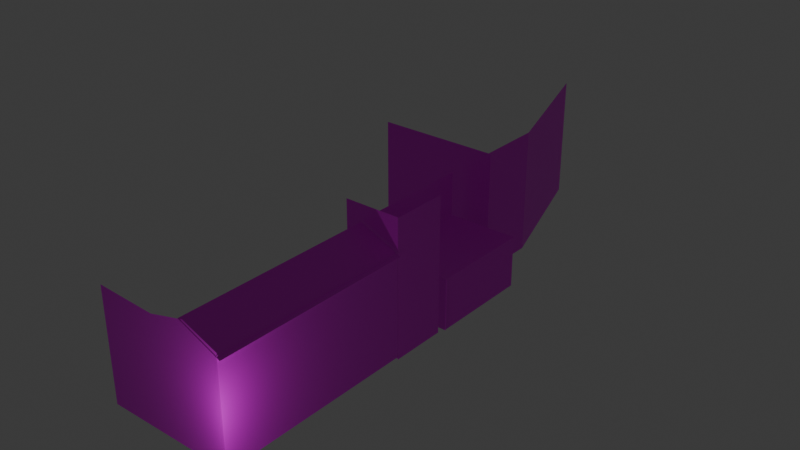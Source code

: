 # Source: 15.blend  (saved by Blender 4.0.36; exported with 4.5.12 LTS)
import bpy
from mathutils import Matrix  # noqa: F401  (used for matrix-valued properties, if any)

bpy.ops.wm.read_factory_settings(use_empty=True)
scene = bpy.context.scene
scene.name = 'Scene'

# ---- collections
col_collection = bpy.data.collections.new('Collection'); scene.collection.children.link(col_collection)

# ---- images (referenced by path relative to the original .blend; pixels are not part of the script)
import os
ASSET_DIR = os.environ.get("B2B_ASSET_DIR", "")  # directory of the original .blend (textures are referenced by path, not embedded)
HERE = os.path.dirname(os.path.abspath(__file__))  # packed textures are extracted next to this script under _unpacked/

def load_image(name, relpath, width, height, colorspace="sRGB"):
    """Load a texture the original file referenced (path relative to the .blend, or extracted next to this script)."""
    p = next((c for c in (os.path.join(HERE, relpath), os.path.join(ASSET_DIR, relpath)) if relpath and os.path.exists(c)), "")
    if p:
        img = bpy.data.images.load(p, check_existing=True)
        img.name = name
    else:  # same state as the original file: an image datablock whose file is absent (Cycles renders it pink)
        img = bpy.data.images.new(name, width, height)
        img.source = "FILE"
        img.filepath = "//" + (relpath or name)
    img.colorspace_settings.name = colorspace
    return img
img_azuma2_png = load_image('azuma2.png', 'azuma2.png', 1024, 1024, 'sRGB')
img_azuma1_png = load_image('azuma1.png', 'azuma1.png', 1024, 1024, 'sRGB')
img_azuma2_png_002 = load_image('azuma2.png.002', 'azuma2.png', 1024, 1024, 'sRGB')
img_azuma3_png = load_image('azuma3.png', 'azuma3.png', 1024, 1024, 'sRGB')
img_azuma3_png_001 = load_image('azuma3.png.001', 'azuma3.png', 1024, 1024, 'sRGB')
img_azuma4_png = load_image('azuma4.png', 'azuma4.png', 1024, 1024, 'sRGB')
img_azuma5_png = load_image('azuma5.png', 'azuma5.png', 1024, 1024, 'sRGB')
img_azuma6_png = load_image('azuma6.png', 'azuma6.png', 1024, 1024, 'sRGB')
img_azuma7_png = load_image('azuma7.png', 'azuma7.png', 1024, 1024, 'sRGB')
img_azuma9_png = load_image('azuma9.png', 'azuma9.png', 1024, 1024, 'sRGB')
img_azuma8_png_001 = load_image('azuma8.png.001', 'azuma8.png', 1024, 1024, 'sRGB')

# ---- materials (node trees are filled in below, after node groups)
mat_x = bpy.data.materials.new('マテリアル')
mat_x.use_transparent_shadow = False
mat_001 = bpy.data.materials.new('マテリアル.001')
mat_001.use_transparent_shadow = False
mat_002 = bpy.data.materials.new('マテリアル.002')
mat_002.use_transparent_shadow = False
mat_009 = bpy.data.materials.new('マテリアル.009')
mat_009.use_transparent_shadow = False
mat_011 = bpy.data.materials.new('マテリアル.011')
mat_011.use_transparent_shadow = False
mat_012 = bpy.data.materials.new('マテリアル.012')
mat_012.use_transparent_shadow = False
mat_014 = bpy.data.materials.new('マテリアル.014')
mat_014.use_transparent_shadow = False
mat_015 = bpy.data.materials.new('マテリアル.015')
mat_015.use_transparent_shadow = False
mat_016 = bpy.data.materials.new('マテリアル.016')
mat_016.use_transparent_shadow = False
mat_017 = bpy.data.materials.new('マテリアル.017')
mat_017.use_transparent_shadow = False
mat_018 = bpy.data.materials.new('マテリアル.018')
mat_018.use_transparent_shadow = False

# ---- material node trees
mat_x.use_nodes = True; mat_x.node_tree.nodes.clear()
_N = mat_x.node_tree.nodes; _L = mat_x.node_tree.links
n0 = _N.new('ShaderNodeBsdfPrincipled'); n0.name = 'プリンシプルBSDF'; n0.location = (10, 300)
n0.inputs[3].default_value = 1.45
n1 = _N.new('ShaderNodeOutputMaterial'); n1.name = 'マテリアル出力'; n1.location = (300, 300)
n2 = _N.new('ShaderNodeTexImage'); n2.name = '画像テクスチャ'; n2.location = (-280, 275)
n2.image = img_azuma2_png
_L.new(n0.outputs[0], n1.inputs[0])
_L.new(n2.outputs[0], n0.inputs[0])
n1.is_active_output = True
mat_001.use_nodes = True; mat_001.node_tree.nodes.clear()
_N = mat_001.node_tree.nodes; _L = mat_001.node_tree.links
n0 = _N.new('ShaderNodeBsdfPrincipled'); n0.name = 'プリンシプルBSDF'; n0.location = (10, 300)
n0.inputs[3].default_value = 1.45
n1 = _N.new('ShaderNodeOutputMaterial'); n1.name = 'マテリアル出力'; n1.location = (300, 300)
n2 = _N.new('ShaderNodeTexImage'); n2.name = '画像テクスチャ'; n2.location = (-280, 275)
n2.image = img_azuma1_png
_L.new(n0.outputs[0], n1.inputs[0])
_L.new(n2.outputs[0], n0.inputs[0])
n1.is_active_output = True
mat_002.use_nodes = True; mat_002.node_tree.nodes.clear()
_N = mat_002.node_tree.nodes; _L = mat_002.node_tree.links
n0 = _N.new('ShaderNodeBsdfPrincipled'); n0.name = 'プリンシプルBSDF'; n0.location = (10, 300)
n0.inputs[3].default_value = 1.45
n1 = _N.new('ShaderNodeOutputMaterial'); n1.name = 'マテリアル出力'; n1.location = (300, 300)
n2 = _N.new('ShaderNodeTexImage'); n2.name = '画像テクスチャ'; n2.location = (-280, 275)
n2.image = img_azuma2_png_002
_L.new(n0.outputs[0], n1.inputs[0])
_L.new(n2.outputs[0], n0.inputs[0])
n1.is_active_output = True
mat_009.use_nodes = True; mat_009.node_tree.nodes.clear()
_N = mat_009.node_tree.nodes; _L = mat_009.node_tree.links
n0 = _N.new('ShaderNodeBsdfPrincipled'); n0.name = 'プリンシプルBSDF'; n0.location = (10, 300)
n0.inputs[3].default_value = 1.45
n1 = _N.new('ShaderNodeOutputMaterial'); n1.name = 'マテリアル出力'; n1.location = (300, 300)
n2 = _N.new('ShaderNodeTexImage'); n2.name = '画像テクスチャ'; n2.location = (-280, 275)
n2.image = img_azuma3_png
_L.new(n0.outputs[0], n1.inputs[0])
_L.new(n2.outputs[0], n0.inputs[0])
n1.is_active_output = True
mat_011.use_nodes = True; mat_011.node_tree.nodes.clear()
_N = mat_011.node_tree.nodes; _L = mat_011.node_tree.links
n0 = _N.new('ShaderNodeBsdfPrincipled'); n0.name = 'プリンシプルBSDF'; n0.location = (10, 300)
n0.inputs[3].default_value = 1.45
n1 = _N.new('ShaderNodeOutputMaterial'); n1.name = 'マテリアル出力'; n1.location = (300, 300)
n2 = _N.new('ShaderNodeTexImage'); n2.name = '画像テクスチャ'; n2.location = (-280, 275)
n2.image = img_azuma3_png_001
_L.new(n0.outputs[0], n1.inputs[0])
_L.new(n2.outputs[0], n0.inputs[0])
n1.is_active_output = True
mat_012.use_nodes = True; mat_012.node_tree.nodes.clear()
_N = mat_012.node_tree.nodes; _L = mat_012.node_tree.links
n0 = _N.new('ShaderNodeBsdfPrincipled'); n0.name = 'プリンシプルBSDF'; n0.location = (10, 300)
n0.inputs[3].default_value = 1.45
n1 = _N.new('ShaderNodeOutputMaterial'); n1.name = 'マテリアル出力'; n1.location = (300, 300)
n2 = _N.new('ShaderNodeTexImage'); n2.name = '画像テクスチャ'; n2.location = (-280, 275)
n2.image = img_azuma4_png
_L.new(n0.outputs[0], n1.inputs[0])
_L.new(n2.outputs[0], n0.inputs[0])
n1.is_active_output = True
mat_014.use_nodes = True; mat_014.node_tree.nodes.clear()
_N = mat_014.node_tree.nodes; _L = mat_014.node_tree.links
n0 = _N.new('ShaderNodeBsdfPrincipled'); n0.name = 'プリンシプルBSDF'; n0.location = (10, 300)
n0.inputs[3].default_value = 1.45
n1 = _N.new('ShaderNodeOutputMaterial'); n1.name = 'マテリアル出力'; n1.location = (300, 300)
n2 = _N.new('ShaderNodeTexImage'); n2.name = '画像テクスチャ'; n2.location = (-280, 275)
n2.image = img_azuma5_png
_L.new(n0.outputs[0], n1.inputs[0])
_L.new(n2.outputs[0], n0.inputs[0])
n1.is_active_output = True
mat_015.use_nodes = True; mat_015.node_tree.nodes.clear()
_N = mat_015.node_tree.nodes; _L = mat_015.node_tree.links
n0 = _N.new('ShaderNodeBsdfPrincipled'); n0.name = 'プリンシプルBSDF'; n0.location = (10, 300)
n0.inputs[3].default_value = 1.45
n1 = _N.new('ShaderNodeOutputMaterial'); n1.name = 'マテリアル出力'; n1.location = (300, 300)
n2 = _N.new('ShaderNodeTexImage'); n2.name = '画像テクスチャ'; n2.location = (-280, 275)
n2.image = img_azuma6_png
_L.new(n0.outputs[0], n1.inputs[0])
_L.new(n2.outputs[0], n0.inputs[0])
n1.is_active_output = True
mat_016.use_nodes = True; mat_016.node_tree.nodes.clear()
_N = mat_016.node_tree.nodes; _L = mat_016.node_tree.links
n0 = _N.new('ShaderNodeBsdfPrincipled'); n0.name = 'プリンシプルBSDF'; n0.location = (10, 300)
n0.inputs[3].default_value = 1.45
n1 = _N.new('ShaderNodeOutputMaterial'); n1.name = 'マテリアル出力'; n1.location = (300, 300)
n2 = _N.new('ShaderNodeTexImage'); n2.name = '画像テクスチャ'; n2.location = (-280, 275)
n2.image = img_azuma7_png
_L.new(n0.outputs[0], n1.inputs[0])
_L.new(n2.outputs[0], n0.inputs[0])
n1.is_active_output = True
mat_017.use_nodes = True; mat_017.node_tree.nodes.clear()
_N = mat_017.node_tree.nodes; _L = mat_017.node_tree.links
n0 = _N.new('ShaderNodeBsdfPrincipled'); n0.name = 'プリンシプルBSDF'; n0.location = (10, 300)
n0.inputs[3].default_value = 1.45
n1 = _N.new('ShaderNodeOutputMaterial'); n1.name = 'マテリアル出力'; n1.location = (300, 300)
n2 = _N.new('ShaderNodeTexImage'); n2.name = '画像テクスチャ'; n2.location = (-280, 275)
n2.image = img_azuma9_png
_L.new(n0.outputs[0], n1.inputs[0])
_L.new(n2.outputs[0], n0.inputs[0])
n1.is_active_output = True
mat_018.use_nodes = True; mat_018.node_tree.nodes.clear()
_N = mat_018.node_tree.nodes; _L = mat_018.node_tree.links
n0 = _N.new('ShaderNodeBsdfPrincipled'); n0.name = 'プリンシプルBSDF'; n0.location = (10, 300)
n0.inputs[3].default_value = 1.45
n1 = _N.new('ShaderNodeOutputMaterial'); n1.name = 'マテリアル出力'; n1.location = (300, 300)
n2 = _N.new('ShaderNodeTexImage'); n2.name = '画像テクスチャ'; n2.location = (-280, 275)
n2.image = img_azuma8_png_001
_L.new(n0.outputs[0], n1.inputs[0])
_L.new(n2.outputs[0], n0.inputs[0])
n1.is_active_output = True

# ---- world
world_world = bpy.data.worlds.new('World'); scene.world = world_world
world_world.use_nodes = True; world_world.node_tree.nodes.clear()
_N = world_world.node_tree.nodes; _L = world_world.node_tree.links
n0 = _N.new('ShaderNodeOutputWorld'); n0.name = 'World Output'; n0.location = (300, 300)
n1 = _N.new('ShaderNodeBackground'); n1.name = 'Background'; n1.location = (10, 300)
n1.inputs[0].default_value = (0.05088, 0.05088, 0.05088, 1.0)
_L.new(n1.outputs[0], n0.inputs[0])
n0.is_active_output = True
world_world.color = (0.05088, 0.05088, 0.05088)
world_world.use_sun_shadow = False
world_world.sun_shadow_jitter_overblur = 0.0

# ---- lights
light_light = bpy.data.lights.new('Light', 'POINT')
light_light.transmission_factor = 0.0
light_light.use_soft_falloff = False
light_light.energy = 1000.0
light_light.shadow_soft_size = 0.1
light_light.shadow_maximum_resolution = 0.006
light_light.use_absolute_resolution = True

# ---- meshes
me_x = bpy.data.meshes.new('平面')
me_x.from_pydata([(-1.0, -1.0, 0.0), (1.0, -1.0, 0.0), (-1.0, 1.0, 0.0), (1.0, 1.0, 0.0)], [], [(0, 1, 3, 2)])
_uv = me_x.uv_layers.new(name='UVマップ')
_uv.uv.foreach_set('vector', [0.006066, 0.9853, 0.006066, 0.005301, 0.9979, 0.005301, 0.9979, 0.9853])
me_x.materials.append(mat_x)
me_x.update()
me_005 = bpy.data.meshes.new('平面.005')
me_005.from_pydata([(-1.174, -1.0, -3.276e-15), (1.0, -1.0, 0.0), (-1.041, 1.0, -7.608e-16), (1.0, 1.0, 0.0), (-1.306, 0.4653, -5.75e-15), (-1.123, -0.09086, -2.312e-15), (-0.8159, -1.0, -2.736e-15), (-0.5274, 1.0, 2.68e-15), (-0.539, 0.4653, 2.463e-15), (-0.5834, -0.09086, 1.63e-15)], [], [(3, 7, 8, 9, 6, 1), (0, 6, 9, 5), (5, 9, 8, 4), (4, 8, 7, 2)])
_uv = me_005.uv_layers.new(name='UVマップ')
_uv.uv.foreach_set('vector', [0.9979, 0.005301, 0.9979, 0.8237, 0.7327, 0.8237, 0.4569, 0.8237, 0.006066, 0.8237, 0.006066, 0.005301, 0.006066, 0.9853, 0.006066, 0.8237, 0.4569, 0.8237, 0.4569, 0.9853, 0.4569, 0.9853, 0.4569, 0.8237, 0.7327, 0.8237, 0.7327, 0.9853, 0.7327, 0.9853, 0.7327, 0.8237, 0.9979, 0.8237, 0.9979, 0.9853])
me_005.materials.append(mat_001)
me_005.update()
me_010 = bpy.data.meshes.new('平面.010')
me_010.from_pydata([(-0.7201, -1.0, -0.1205), (1.0, -1.0, 0.0), (-0.7201, 1.0, -0.1205), (1.0, 1.0, 0.0)], [], [(0, 1, 3, 2)])
_uv = me_010.uv_layers.new(name='UVマップ')
_uv.uv.foreach_set('vector', [0.006066, 0.9853, 0.006066, 0.9414, 0.9979, 0.9414, 0.9979, 0.9853])
me_010.materials.append(mat_002)
me_010.update()
me_011 = bpy.data.meshes.new('平面.011')
me_011.from_pydata([(-1.0, -1.0, 0.0), (1.0, -1.0, 0.0), (-1.0, 1.0, 0.0), (1.0, 1.0, 0.0)], [], [(0, 1, 3, 2)])
_uv = me_011.uv_layers.new(name='UVマップ')
_uv.uv.foreach_set('vector', [0.006066, 0.9853, 0.006066, 0.005301, 0.9979, 0.005301, 0.9979, 0.9853])
me_011.materials.append(mat_009)
me_011.update()
me_012 = bpy.data.meshes.new('平面.012')
me_012.from_pydata([(-1.0, -1.0, 0.0), (1.0, -1.0, 0.0), (-1.0, 1.0, 0.0), (1.0, 1.0, 0.0)], [], [(0, 1, 3, 2)])
_uv = me_012.uv_layers.new(name='UVマップ')
_uv.uv.foreach_set('vector', [0.006066, 0.9853, 0.006066, 0.005301, 0.9198, 0.005301, 0.9198, 0.9853])
me_012.materials.append(mat_011)
me_012.update()
me_018 = bpy.data.meshes.new('平面.018')
me_018.from_pydata([(-1.0, -1.0, 0.0), (1.0, -1.0, 0.0), (-1.0, 1.0, 0.0), (1.0, 1.0, 0.0)], [], [(0, 1, 3, 2)])
_uv = me_018.uv_layers.new(name='UVマップ')
_uv.uv.foreach_set('vector', [0.006066, 0.9853, 0.006066, 0.005301, 0.9979, 0.005301, 0.9979, 0.9853])
me_018.materials.append(mat_012)
me_018.update()
me_020 = bpy.data.meshes.new('平面.020')
me_020.from_pydata([(1.0, -1.0, 0.0), (1.0, 1.0, 0.0), (-0.8416, -1.0, 0.0), (-0.8416, 1.0, 0.0)], [], [(2, 0, 1, 3)])
_uv = me_020.uv_layers.new(name='UVマップ')
_uv.uv.foreach_set('vector', [0.006066, 0.9077, 0.006066, 0.005301, 0.9979, 0.005301, 0.9979, 0.9077])
me_020.materials.append(mat_014)
me_020.update()
me_021 = bpy.data.meshes.new('平面.021')
me_021.from_pydata([(1.0, -1.0, 0.0), (1.0, 1.0, 0.0), (-0.8416, -1.0, 0.0), (-0.8416, 1.0, 0.0)], [], [(2, 0, 1, 3)])
_uv = me_021.uv_layers.new(name='UVマップ')
_uv.uv.foreach_set('vector', [0.006066, 0.9077, 0.006066, 0.005301, 0.9979, 0.005301, 0.9979, 0.9077])
me_021.materials.append(mat_015)
me_021.update()
me_022 = bpy.data.meshes.new('平面.022')
me_022.from_pydata([(1.0, -1.0, 0.0), (1.0, 1.0, 0.0), (-0.8416, -1.0, 0.0), (-0.8416, 1.0, 0.0)], [], [(2, 0, 1, 3)])
_uv = me_022.uv_layers.new(name='UVマップ')
_uv.uv.foreach_set('vector', [0.9893, 1.013, -3.252, 1.013, -3.252, 0.009599, 0.9893, 0.009599])
me_022.materials.append(mat_016)
me_022.update()
me_001 = bpy.data.meshes.new('平面.001')
me_001.from_pydata([(-1.0, -1.0, 0.0), (1.0, -1.0, 0.0), (-1.0, -0.1771, 0.0), (1.0, -0.1771, 0.0)], [], [(0, 1, 3, 2)])
_uv = me_001.uv_layers.new(name='UVマップ')
_uv.uv.foreach_set('vector', [0.006066, 0.9853, 0.006066, 0.005301, 0.4141, 0.005301, 0.3916, 0.9183])
me_001.materials.append(mat_017)
me_001.update()
me_002 = bpy.data.meshes.new('平面.002')
me_002.from_pydata([(-1.0, -1.0, 0.0), (1.0, -1.0, 0.0), (-1.0, 1.0, 0.0), (1.0, 1.0, 0.0)], [], [(0, 1, 3, 2)])
_uv = me_002.uv_layers.new(name='UVマップ')
_uv.uv.foreach_set('vector', [0.006066, 0.9853, 0.006066, 0.005301, 0.9979, 0.005301, 0.9979, 0.9853])
me_002.materials.append(mat_018)
me_002.update()
me_003 = bpy.data.meshes.new('平面.003')
me_003.from_pydata([(-1.0, 1.603, -5.382), (1.0, 1.603, -5.382), (-1.0, -0.1771, 0.0), (1.0, -0.1771, 0.0)], [], [(2, 3, 1, 0)])
_uv = me_003.uv_layers.new(name='UVマップ')
_uv.uv.foreach_set('vector', [0.3916, 0.8378, 0.4141, 0.005301, 0.9979, 0.005301, 0.9979, 0.4066])
me_003.materials.append(mat_017)
me_003.update()

# ---- objects
ob_light = bpy.data.objects.new('Light', light_light)
ob_x = bpy.data.objects.new('平面', me_x)
ob_001 = bpy.data.objects.new('平面.001', me_005)
ob_002 = bpy.data.objects.new('平面.002', me_010)
ob_003 = bpy.data.objects.new('平面.003', me_011)
ob_004 = bpy.data.objects.new('平面.004', me_012)
ob_005 = bpy.data.objects.new('平面.005', me_018)
ob_007 = bpy.data.objects.new('平面.007', me_020)
ob_008 = bpy.data.objects.new('平面.008', me_021)
ob_009 = bpy.data.objects.new('平面.009', me_022)
ob_006 = bpy.data.objects.new('平面.006', me_001)
ob_010 = bpy.data.objects.new('平面.010', me_002)
ob_011 = bpy.data.objects.new('平面.011', me_003)

# ---- transforms, parenting, visibility, modifiers, constraints
ob_light.location = (4.076, -77.64, 5.904)
ob_light.rotation_euler = (0.6503, 0.05522, 1.866)
ob_light.lock_rotations_4d = False
ob_light.empty_display_type = 'ARROWS'
ob_light.color = (0.0, 0.0, 0.0, 0.0)
ob_light.lineart.crease_threshold = 0.0
ob_x.location = (-0.1642, -63.38, 5.484)
ob_x.rotation_euler = (0.0, 1.571, 0.0)
ob_x.scale = (5.689, 10.9, 1.0)
ob_001.location = (-7.406, -74.22, 5.484)
ob_001.rotation_euler = (1.571, 1.571, 0.0)
ob_001.scale = (5.689, 7.228, 1.0)
ob_002.location = (-2.54, -63.38, 12.07)
ob_002.rotation_euler = (0.0, 0.4223, -0.0)
ob_002.scale = (2.983, 10.9, 0.9058)
ob_003.location = (-0.1642, -49.32, 7.073)
ob_003.rotation_euler = (0.0, 1.571, 0.0)
ob_003.scale = (7.57, 3.109, 1.0)
ob_004.location = (-3.329, -52.34, 7.073)
ob_004.rotation_euler = (1.571, 1.571, 0.0)
ob_004.scale = (7.57, 3.109, 1.0)
ob_005.location = (-8.931, -38.78, 4.482)
ob_005.rotation_euler = (0.0, 1.571, 0.0)
ob_005.scale = (5.214, 6.025, 1.0)
ob_007.location = (-4.499, -44.82, 2.194)
ob_007.rotation_euler = (1.571, 1.571, 0.0)
ob_007.scale = (3.194, 4.204, 0.8079)
ob_008.location = (-0.3892, -39.0, 2.194)
ob_008.rotation_euler = (0.0, 1.571, 0.0)
ob_008.scale = (3.194, 5.813, 1.0)
ob_009.location = (-4.499, -38.6, 4.93)
ob_009.rotation_euler = (0.0, 0.0, -1.571)
ob_009.scale = (6.325, 4.204, 0.7884)
ob_006.location = (-5.306, -22.13, 5.214)
ob_006.rotation_euler = (0.0, 1.571, 0.0)
ob_006.scale = (7.239, 9.17, 1.0)
ob_010.location = (-12.17, -31.3, 5.214)
ob_010.rotation_euler = (1.571, 1.571, 0.0)
ob_010.scale = (7.239, 7.126, 1.0)
ob_011.location = (-5.306, -22.13, 5.214)
ob_011.rotation_euler = (0.0, 1.571, 0.0)
ob_011.scale = (7.239, 9.17, 1.0)

# ---- collection membership
col_collection.objects.link(ob_light)
col_collection.objects.link(ob_x)
col_collection.objects.link(ob_001)
col_collection.objects.link(ob_002)
col_collection.objects.link(ob_003)
col_collection.objects.link(ob_004)
col_collection.objects.link(ob_005)
col_collection.objects.link(ob_007)
col_collection.objects.link(ob_008)
col_collection.objects.link(ob_009)
col_collection.objects.link(ob_006)
col_collection.objects.link(ob_010)
col_collection.objects.link(ob_011)

# ---- scene / render settings (as saved in the file)
scene.frame_start = 1; scene.frame_end = 250; scene.frame_set(1)
scene.render.engine = 'BLENDER_EEVEE_NEXT'
scene.cycles.sampling_pattern = 'TABULATED_SOBOL'
bpy.context.view_layer.update()

# ---- added for rendering (the .blend has no active camera): camera
cam_auto = bpy.data.cameras.new('AutoCamera')
cam_auto.lens = 50.0
cam_auto.sensor_width = 36.0
cam_auto.clip_end = 1162.51
ob_auto_camera = bpy.data.objects.new('AutoCamera', cam_auto)
scene.collection.objects.link(ob_auto_camera)
ob_auto_camera.location = (56.6824, -120.344, 59.3009)
ob_auto_camera.rotation_euler = (1.09748, -7.21219e-08, 0.694738)
scene.camera = ob_auto_camera
bpy.context.view_layer.update()
